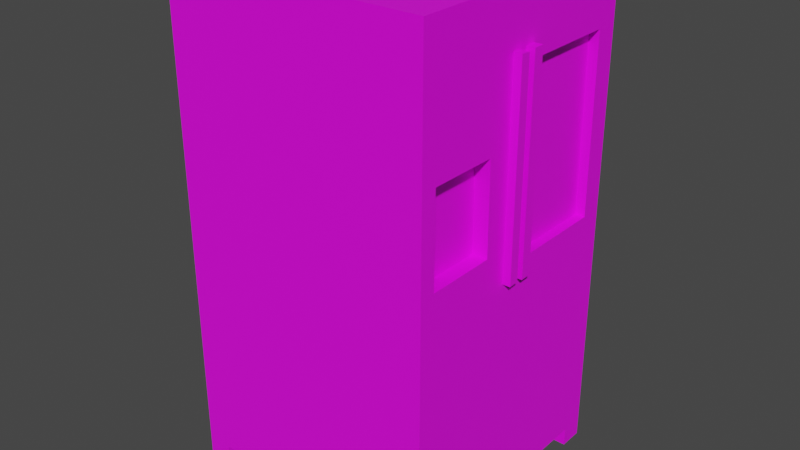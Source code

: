 # Source: fridge.blend  (saved by Blender 4.1.24; exported with 4.5.12 LTS)
import bpy
from mathutils import Matrix  # noqa: F401  (used for matrix-valued properties, if any)

bpy.ops.wm.read_factory_settings(use_empty=True)
scene = bpy.context.scene
scene.name = 'Scene'

# ---- collections
col_collection = bpy.data.collections.new('Collection'); scene.collection.children.link(col_collection)

# ---- images (referenced by path relative to the original .blend; pixels are not part of the script)
import os
ASSET_DIR = os.environ.get("B2B_ASSET_DIR", "")  # directory of the original .blend (textures are referenced by path, not embedded)
HERE = os.path.dirname(os.path.abspath(__file__))  # packed textures are extracted next to this script under _unpacked/

def load_image(name, relpath, width, height, colorspace="sRGB"):
    """Load a texture the original file referenced (path relative to the .blend, or extracted next to this script)."""
    p = next((c for c in (os.path.join(HERE, relpath), os.path.join(ASSET_DIR, relpath)) if relpath and os.path.exists(c)), "")
    if p:
        img = bpy.data.images.load(p, check_existing=True)
        img.name = name
    else:  # same state as the original file: an image datablock whose file is absent (Cycles renders it pink)
        img = bpy.data.images.new(name, width, height)
        img.source = "FILE"
        img.filepath = "//" + (relpath or name)
    img.colorspace_settings.name = colorspace
    return img
img_fridge_texture_png = load_image('fridge_texture.png', 'fridge_texture.png', 1024, 1024, 'sRGB')

# ---- materials (node trees are filled in below, after node groups)
mat_fridge = bpy.data.materials.new('Fridge')
mat_fridge.use_transparent_shadow = False

# ---- material node trees
mat_fridge.use_nodes = True; mat_fridge.node_tree.nodes.clear()
_N = mat_fridge.node_tree.nodes; _L = mat_fridge.node_tree.links
n0 = _N.new('ShaderNodeBsdfPrincipled'); n0.name = 'Principled BSDF'; n0.location = (10, 300)
n0.distribution = 'GGX'
n0.subsurface_method = 'RANDOM_WALK_SKIN'
n0.inputs[3].default_value = 1.45
n0.inputs[27].default_value = (0.0, 0.0, 0.0, 1.0)
n0.inputs[28].default_value = 1.0
n1 = _N.new('ShaderNodeOutputMaterial'); n1.name = 'Material Output'; n1.location = (300, 300)
n2 = _N.new('ShaderNodeTexImage'); n2.name = 'Image Texture'; n2.location = (-280, 280)
n2.image = img_fridge_texture_png
n2.interpolation = 'Closest'
_L.new(n0.outputs[0], n1.inputs[0])
_L.new(n2.outputs[0], n0.inputs[0])
n1.is_active_output = True

# ---- world
world_world = bpy.data.worlds.new('World'); scene.world = world_world
world_world.use_nodes = True; world_world.node_tree.nodes.clear()
_N = world_world.node_tree.nodes; _L = world_world.node_tree.links
n0 = _N.new('ShaderNodeOutputWorld'); n0.name = 'World Output'; n0.location = (300, 300)
n1 = _N.new('ShaderNodeBackground'); n1.name = 'Background'; n1.location = (10, 300)
n1.inputs[0].default_value = (0.05088, 0.05088, 0.05088, 1.0)
_L.new(n1.outputs[0], n0.inputs[0])
n0.is_active_output = True
world_world.color = (0.05088, 0.05088, 0.05088)
world_world.use_sun_shadow = False
world_world.sun_shadow_jitter_overblur = 0.0

# ---- meshes
me_cube_001 = bpy.data.meshes.new('Cube.001')
me_cube_001.from_pydata([(-1.079, -1.055, 0.2019), (-1.33, -1.301, 5.013), (-1.079, 1.055, 0.2019), (-1.33, 1.301, 5.013), (1.079, -1.055, 0.2019), (1.33, -1.301, 5.013), (1.079, 1.055, 0.2019), (1.33, 1.301, 5.013), (-1.33, 1.301, 0.2019), (-1.33, -1.301, 0.2019), (1.33, 1.301, 0.2019), (1.33, -1.301, 0.2019), (1.078, -1.301, 0.2019), (1.078, 1.301, 0.2019), (-1.079, -1.301, 0.2019), (-1.079, 1.301, 0.2019), (-1.33, 1.055, 0.2019), (1.33, 1.055, 0.2019), (-1.33, -1.055, 0.2019), (1.33, -1.055, 0.2019), (-1.33, -1.055, 0.01561), (-1.33, -1.301, 0.01561), (-1.079, 1.301, 0.01561), (-1.33, 1.301, 0.01561), (1.33, 1.055, 0.01561), (1.33, 1.301, 0.01561), (1.078, -1.301, 0.01561), (1.33, -1.301, 0.01561), (1.079, -1.055, 0.01561), (1.078, 1.301, 0.01561), (1.079, 1.055, 0.01561), (-1.079, -1.301, 0.01561), (-1.079, -1.055, 0.01561), (-1.079, 1.055, 0.01561), (-1.33, 1.055, 0.01561), (1.33, -1.055, 0.01561), (1.33, -0.4513, 3.693), (1.33, -1.139, 3.693), (1.33, -1.142, 2.793), (1.33, -0.445, 2.797), (1.33, 0.1807, 3.591), (1.33, 0.788, 4.362), (1.33, 0.1821, 4.358), (1.33, 0.1789, 2.591), (1.33, 1.082, 2.594), (1.33, 1.075, 4.364), (1.33, -0.2064, 3.099), (1.33, -0.1061, 3.227), (1.33, -0.2043, 4.491), (1.33, -0.1061, 4.481), (1.33, -0.2074, 2.461), (1.33, -0.1061, 2.467), (1.33, -0.03191, 3.321), (1.33, 0.07598, 3.458), (1.33, -0.03009, 4.494), (1.33, 0.07759, 4.494), (1.33, -0.03325, 2.454), (1.33, 0.07442, 2.458), (1.18, -0.4513, 3.693), (1.18, -1.139, 3.693), (1.18, -1.142, 2.793), (1.18, -0.445, 2.797), (1.41, -0.2043, 4.491), (1.41, -0.2064, 3.099), (1.41, -0.1061, 3.227), (1.41, -0.1061, 4.481), (1.41, -0.2074, 2.461), (1.41, -0.1061, 2.467), (1.41, -0.03009, 4.494), (1.41, -0.03191, 3.321), (1.41, 0.07598, 3.458), (1.41, 0.07759, 4.494), (1.41, -0.03325, 2.454), (1.41, 0.07442, 2.458), (1.232, 0.1821, 4.358), (1.232, 0.1807, 3.591), (1.232, 0.788, 4.362), (1.232, 0.1789, 2.591), (1.232, 1.082, 2.594), (1.232, 1.075, 4.364)], [], [(9, 1, 3, 8, 16, 18), (8, 3, 7, 10, 13, 15), (10, 7, 41, 45, 44, 43, 40, 53, 57, 56, 52, 47, 51, 50, 46, 39, 38, 5, 11, 19, 17), (11, 5, 1, 9, 14, 12), (2, 6, 4, 0), (7, 3, 1, 5), (2, 0, 18, 16), (0, 14, 31, 32), (24, 30, 29, 25), (11, 12, 26, 27), (14, 9, 21, 31), (28, 35, 27, 26), (13, 6, 2, 15), (14, 0, 4, 12), (17, 6, 30, 24), (18, 0, 32, 20), (34, 23, 22, 33), (20, 32, 31, 21), (19, 4, 6, 17), (8, 15, 22, 23), (19, 11, 27, 35), (15, 2, 33, 22), (4, 19, 35, 28), (16, 8, 23, 34), (12, 4, 28, 26), (2, 16, 34, 33), (10, 17, 24, 25), (13, 10, 25, 29), (9, 18, 20, 21), (6, 13, 29, 30), (54, 52, 69, 68), (5, 38, 37, 36, 39, 46, 48, 49, 47, 52, 54, 55, 53, 40, 42, 41, 7), (39, 36, 58, 61), (58, 59, 60, 61), (37, 38, 60, 59), (44, 45, 79, 78), (38, 39, 61, 60), (47, 49, 65, 64), (36, 37, 59, 58), (69, 72, 73, 70, 71, 68), (63, 66, 67, 64, 65, 62), (51, 47, 64, 67), (56, 57, 73, 72), (49, 48, 62, 65), (53, 55, 71, 70), (57, 53, 70, 73), (46, 50, 66, 63), (55, 54, 68, 71), (48, 46, 63, 62), (50, 51, 67, 66), (52, 56, 72, 69), (75, 77, 78, 79, 76, 74), (40, 43, 77, 75), (42, 40, 75, 74), (45, 41, 76, 79), (43, 44, 78, 77), (41, 42, 74, 76)])
_uv = me_cube_001.uv_layers.new(name='UVMap')
_uv.uv.foreach_set('vector', [0.07601, 0.1395, 0.07601, 0.8842, 0.4787, 0.8842, 0.4787, 0.1395, 0.4406, 0.1395, 0.1141, 0.1395, 0.4787, 0.1395, 0.4787, 0.8842, 0.4787, 0.8842, 0.4787, 0.1395, 0.4787, 0.1395, 0.4787, 0.1395, 0.4787, 0.1395, 0.4787, 0.8842, 0.3993, 0.7835, 0.4438, 0.7838, 0.4447, 0.5098, 0.305, 0.5093, 0.3053, 0.6641, 0.2891, 0.6435, 0.2889, 0.4887, 0.2722, 0.4882, 0.2724, 0.6223, 0.2609, 0.6077, 0.2609, 0.4902, 0.2452, 0.4892, 0.2454, 0.588, 0.2085, 0.5411, 0.1006, 0.5406, 0.07601, 0.8842, 0.07601, 0.1395, 0.1141, 0.1395, 0.4406, 0.1395, 0.07601, 0.1395, 0.07601, 0.8842, 0.07601, 0.8842, 0.07601, 0.1395, 0.07601, 0.1395, 0.07601, 0.1395, 0.4406, 0.1395, 0.4406, 0.1395, 0.1141, 0.1395, 0.1141, 0.1395, 0.4787, 0.8842, 0.4787, 0.8842, 0.07601, 0.8842, 0.07601, 0.8842, 0.4406, 0.1395, 0.1141, 0.1395, 0.1141, 0.1395, 0.4406, 0.1395, 0.1141, 0.1395, 0.07601, 0.1395, 0.07601, 0.1107, 0.1141, 0.1107, 0.4406, 0.1107, 0.4406, 0.1107, 0.4787, 0.1107, 0.4787, 0.1107, 0.07601, 0.1395, 0.07601, 0.1395, 0.07601, 0.1107, 0.07601, 0.1107, 0.07601, 0.1395, 0.07601, 0.1395, 0.07601, 0.1107, 0.07601, 0.1107, 0.1141, 0.1107, 0.1141, 0.1107, 0.07601, 0.1107, 0.07601, 0.1107, 0.4787, 0.1395, 0.4406, 0.1395, 0.4406, 0.1395, 0.4787, 0.1395, 0.07601, 0.1395, 0.1141, 0.1395, 0.1141, 0.1395, 0.07601, 0.1395, 0.4406, 0.1395, 0.4406, 0.1395, 0.4406, 0.1107, 0.4406, 0.1107, 0.1141, 0.1395, 0.1141, 0.1395, 0.1141, 0.1107, 0.1141, 0.1107, 0.4406, 0.1107, 0.4787, 0.1107, 0.4787, 0.1107, 0.4406, 0.1107, 0.1141, 0.1107, 0.1141, 0.1107, 0.07601, 0.1107, 0.07601, 0.1107, 0.1141, 0.1395, 0.1141, 0.1395, 0.4406, 0.1395, 0.4406, 0.1395, 0.4787, 0.1395, 0.4787, 0.1395, 0.4787, 0.1107, 0.4787, 0.1107, 0.1141, 0.1395, 0.07601, 0.1395, 0.07601, 0.1107, 0.1141, 0.1107, 0.4787, 0.1395, 0.4406, 0.1395, 0.4406, 0.1107, 0.4787, 0.1107, 0.1141, 0.1395, 0.1141, 0.1395, 0.1141, 0.1107, 0.1141, 0.1107, 0.4406, 0.1395, 0.4787, 0.1395, 0.4787, 0.1107, 0.4406, 0.1107, 0.07601, 0.1395, 0.1141, 0.1395, 0.1141, 0.1107, 0.07601, 0.1107, 0.4406, 0.1395, 0.4406, 0.1395, 0.4406, 0.1107, 0.4406, 0.1107, 0.4787, 0.1395, 0.4406, 0.1395, 0.4406, 0.1107, 0.4787, 0.1107, 0.4787, 0.1395, 0.4787, 0.1395, 0.4787, 0.1107, 0.4787, 0.1107, 0.07601, 0.1395, 0.1141, 0.1395, 0.1141, 0.1107, 0.07601, 0.1107, 0.4406, 0.1395, 0.4787, 0.1395, 0.4787, 0.1107, 0.4406, 0.1107, 0.2727, 0.8039, 0.2724, 0.6223, 0.2724, 0.6223, 0.2727, 0.8039, 0.07601, 0.8842, 0.1006, 0.5406, 0.1011, 0.6799, 0.2075, 0.6799, 0.2085, 0.5411, 0.2454, 0.588, 0.2457, 0.8034, 0.2609, 0.8019, 0.2609, 0.6077, 0.2724, 0.6223, 0.2727, 0.8039, 0.2894, 0.8039, 0.2891, 0.6435, 0.3053, 0.6641, 0.3055, 0.7828, 0.3993, 0.7835, 0.4787, 0.8842, 0.2085, 0.5411, 0.2075, 0.6799, 0.2075, 0.6799, 0.2085, 0.5411, 0.2075, 0.6799, 0.1011, 0.6799, 0.1006, 0.5406, 0.2085, 0.5411, 0.1011, 0.6799, 0.1006, 0.5406, 0.1006, 0.5406, 0.1011, 0.6799, 0.4447, 0.5098, 0.4438, 0.7838, 0.4438, 0.7838, 0.4447, 0.5098, 0.1006, 0.5406, 0.2085, 0.5411, 0.2085, 0.5411, 0.1006, 0.5406, 0.2609, 0.6077, 0.2609, 0.8019, 0.2609, 0.8019, 0.2609, 0.6077, 0.2075, 0.6799, 0.1011, 0.6799, 0.1011, 0.6799, 0.2075, 0.6799, 0.2724, 0.6223, 0.2722, 0.4882, 0.2889, 0.4887, 0.2891, 0.6435, 0.2894, 0.8039, 0.2727, 0.8039, 0.2454, 0.588, 0.2452, 0.4892, 0.2609, 0.4902, 0.2609, 0.6077, 0.2609, 0.8019, 0.2457, 0.8034, 0.2609, 0.4902, 0.2609, 0.6077, 0.2609, 0.6077, 0.2609, 0.4902, 0.2722, 0.4882, 0.2889, 0.4887, 0.2889, 0.4887, 0.2722, 0.4882, 0.2609, 0.8019, 0.2457, 0.8034, 0.2457, 0.8034, 0.2609, 0.8019, 0.2891, 0.6435, 0.2894, 0.8039, 0.2894, 0.8039, 0.2891, 0.6435, 0.2889, 0.4887, 0.2891, 0.6435, 0.2891, 0.6435, 0.2889, 0.4887, 0.2454, 0.588, 0.2452, 0.4892, 0.2452, 0.4892, 0.2454, 0.588, 0.2894, 0.8039, 0.2727, 0.8039, 0.2727, 0.8039, 0.2894, 0.8039, 0.2457, 0.8034, 0.2454, 0.588, 0.2454, 0.588, 0.2457, 0.8034, 0.2452, 0.4892, 0.2609, 0.4902, 0.2609, 0.4902, 0.2452, 0.4892, 0.2724, 0.6223, 0.2722, 0.4882, 0.2722, 0.4882, 0.2724, 0.6223, 0.3053, 0.6641, 0.305, 0.5093, 0.4447, 0.5098, 0.4438, 0.7838, 0.3993, 0.7835, 0.3055, 0.7828, 0.3053, 0.6641, 0.305, 0.5093, 0.305, 0.5093, 0.3053, 0.6641, 0.3055, 0.7828, 0.3053, 0.6641, 0.3053, 0.6641, 0.3055, 0.7828, 0.4438, 0.7838, 0.3993, 0.7835, 0.3993, 0.7835, 0.4438, 0.7838, 0.305, 0.5093, 0.4447, 0.5098, 0.4447, 0.5098, 0.305, 0.5093, 0.3993, 0.7835, 0.3055, 0.7828, 0.3055, 0.7828, 0.3993, 0.7835])
me_cube_001.materials.append(mat_fridge)
me_cube_001.update()

# ---- objects
ob_cube = bpy.data.objects.new('Cube', me_cube_001)

# ---- transforms, parenting, visibility, modifiers, constraints
ob_cube.location = (0.0, 0.0, 0.0)

# ---- collection membership
col_collection.objects.link(ob_cube)

# ---- scene / render settings (as saved in the file)
scene.frame_start = 1; scene.frame_end = 250; scene.frame_set(1)
scene.render.engine = 'BLENDER_EEVEE_NEXT'
scene.cycles.sampling_pattern = 'TABULATED_SOBOL'
scene.eevee.ray_tracing_options.trace_max_roughness = 0.0
scene.view_settings.view_transform = 'Filmic'
bpy.context.view_layer.update()

# ---- added for rendering (the .blend has no active camera and no usable light): camera, sun
cam_auto = bpy.data.cameras.new('AutoCamera')
cam_auto.lens = 50.0
cam_auto.sensor_width = 36.0
cam_auto.clip_end = 1000.0
ob_auto_camera = bpy.data.objects.new('AutoCamera', cam_auto)
scene.collection.objects.link(ob_auto_camera)
ob_auto_camera.location = (5.83679, -6.95607, 7.15179)
ob_auto_camera.rotation_euler = (1.09748, -7.21219e-08, 0.694738)
scene.camera = ob_auto_camera
light_auto_sun = bpy.data.lights.new('AutoSun', 'SUN')
light_auto_sun.energy = 3.0
light_auto_sun.angle = 0.0523599
ob_auto_sun = bpy.data.objects.new('AutoSun', light_auto_sun)
scene.collection.objects.link(ob_auto_sun)
ob_auto_sun.rotation_euler = (0.872665, 0.174533, 0.523599)
bpy.context.view_layer.update()

